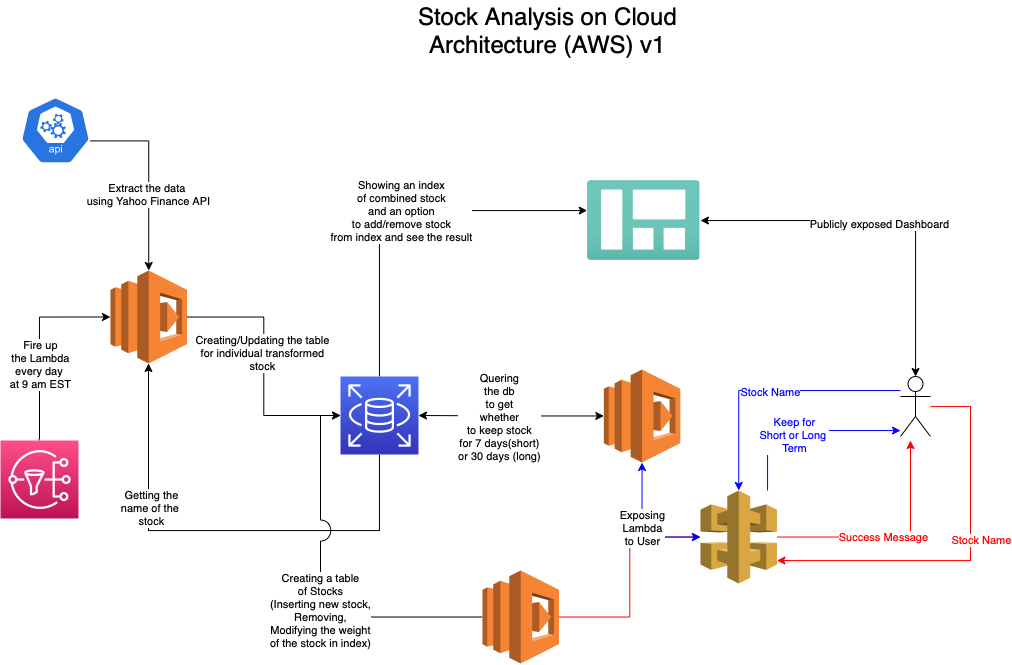

The diagram above was exported from draw.io. Its source (the exported page's mxGraphModel, read from the mxfile embedded in the PNG):
<mxGraphModel dx="1200" dy="827" grid="1" gridSize="10" guides="1" tooltips="1" connect="1" arrows="1" fold="1" page="1" pageScale="1" pageWidth="1100" pageHeight="850" math="0" shadow="0">
  <root>
    <mxCell id="0" />
    <mxCell id="1" parent="0" />
    <mxCell id="amsVjAYnvx_3xlUZQ8g9-3" value="" style="aspect=fixed;html=1;points=[];align=center;image;fontSize=12;image=img/lib/azure2/general/Dashboard.svg;" parent="1" vertex="1">
      <mxGeometry x="616.67" y="190" width="113.33" height="80" as="geometry" />
    </mxCell>
    <mxCell id="amsVjAYnvx_3xlUZQ8g9-6" style="edgeStyle=orthogonalEdgeStyle;rounded=0;orthogonalLoop=1;jettySize=auto;html=1;exitX=0.995;exitY=0.63;exitDx=0;exitDy=0;exitPerimeter=0;" parent="1" source="81UaJMBDz9Utg4wWIZBS-33" target="amsVjAYnvx_3xlUZQ8g9-5" edge="1">
      <mxGeometry relative="1" as="geometry">
        <mxPoint x="120" y="140" as="sourcePoint" />
      </mxGeometry>
    </mxCell>
    <mxCell id="amsVjAYnvx_3xlUZQ8g9-9" value="Extract the data&amp;nbsp;&lt;br&gt;using Yahoo Finance API" style="edgeLabel;html=1;align=center;verticalAlign=middle;resizable=0;points=[];" parent="amsVjAYnvx_3xlUZQ8g9-6" vertex="1" connectable="0">
      <mxGeometry x="0.1901" y="-1" relative="1" as="geometry">
        <mxPoint as="offset" />
      </mxGeometry>
    </mxCell>
    <mxCell id="amsVjAYnvx_3xlUZQ8g9-8" style="edgeStyle=orthogonalEdgeStyle;rounded=0;orthogonalLoop=1;jettySize=auto;html=1;entryX=0;entryY=0.5;entryDx=0;entryDy=0;entryPerimeter=0;" parent="1" source="amsVjAYnvx_3xlUZQ8g9-5" target="amsVjAYnvx_3xlUZQ8g9-13" edge="1">
      <mxGeometry relative="1" as="geometry">
        <mxPoint x="370" y="376.5" as="targetPoint" />
      </mxGeometry>
    </mxCell>
    <mxCell id="amsVjAYnvx_3xlUZQ8g9-14" value="Creating/Updating the table&lt;br&gt;for individual transformed&lt;br&gt;stock" style="edgeLabel;html=1;align=center;verticalAlign=middle;resizable=0;points=[];" parent="amsVjAYnvx_3xlUZQ8g9-8" vertex="1" connectable="0">
      <mxGeometry x="-0.1039" y="-2" relative="1" as="geometry">
        <mxPoint as="offset" />
      </mxGeometry>
    </mxCell>
    <mxCell id="amsVjAYnvx_3xlUZQ8g9-5" value="" style="outlineConnect=0;dashed=0;verticalLabelPosition=bottom;verticalAlign=top;align=center;html=1;shape=mxgraph.aws3.lambda;fillColor=#F58534;gradientColor=none;" parent="1" vertex="1">
      <mxGeometry x="140" y="280" width="76.5" height="93" as="geometry" />
    </mxCell>
    <mxCell id="81UaJMBDz9Utg4wWIZBS-3" style="edgeStyle=orthogonalEdgeStyle;rounded=0;orthogonalLoop=1;jettySize=auto;html=1;jumpStyle=none;jumpSize=11;" edge="1" parent="1" source="amsVjAYnvx_3xlUZQ8g9-13" target="amsVjAYnvx_3xlUZQ8g9-5">
      <mxGeometry relative="1" as="geometry">
        <Array as="points">
          <mxPoint x="409" y="540" />
          <mxPoint x="178" y="540" />
        </Array>
      </mxGeometry>
    </mxCell>
    <mxCell id="81UaJMBDz9Utg4wWIZBS-4" value="Getting the&lt;br&gt;name of the&amp;nbsp;&lt;br&gt;stock" style="edgeLabel;html=1;align=center;verticalAlign=middle;resizable=0;points=[];" vertex="1" connectable="0" parent="81UaJMBDz9Utg4wWIZBS-3">
      <mxGeometry x="0.4911" y="1" relative="1" as="geometry">
        <mxPoint x="3" y="23" as="offset" />
      </mxGeometry>
    </mxCell>
    <mxCell id="81UaJMBDz9Utg4wWIZBS-7" style="edgeStyle=orthogonalEdgeStyle;rounded=0;jumpStyle=none;jumpSize=11;orthogonalLoop=1;jettySize=auto;html=1;" edge="1" parent="1" source="amsVjAYnvx_3xlUZQ8g9-13" target="amsVjAYnvx_3xlUZQ8g9-3">
      <mxGeometry relative="1" as="geometry">
        <mxPoint x="510" y="340" as="targetPoint" />
        <Array as="points">
          <mxPoint x="409" y="220" />
        </Array>
      </mxGeometry>
    </mxCell>
    <mxCell id="81UaJMBDz9Utg4wWIZBS-8" value="Showing an index&lt;br&gt;of combined stock&lt;br&gt;and an option&lt;br&gt;to add/remove stock&lt;br&gt;from index and see the result" style="edgeLabel;html=1;align=center;verticalAlign=middle;resizable=0;points=[];" vertex="1" connectable="0" parent="81UaJMBDz9Utg4wWIZBS-7">
      <mxGeometry x="0.6929" y="1" relative="1" as="geometry">
        <mxPoint x="-129" y="1" as="offset" />
      </mxGeometry>
    </mxCell>
    <mxCell id="amsVjAYnvx_3xlUZQ8g9-13" value="" style="sketch=0;points=[[0,0,0],[0.25,0,0],[0.5,0,0],[0.75,0,0],[1,0,0],[0,1,0],[0.25,1,0],[0.5,1,0],[0.75,1,0],[1,1,0],[0,0.25,0],[0,0.5,0],[0,0.75,0],[1,0.25,0],[1,0.5,0],[1,0.75,0]];outlineConnect=0;fontColor=#232F3E;gradientColor=#4D72F3;gradientDirection=north;fillColor=#3334B9;strokeColor=#ffffff;dashed=0;verticalLabelPosition=top;verticalAlign=bottom;align=center;html=1;fontSize=12;fontStyle=0;aspect=fixed;shape=mxgraph.aws4.resourceIcon;resIcon=mxgraph.aws4.rds;labelPosition=center;" parent="1" vertex="1">
      <mxGeometry x="370" y="386" width="78" height="78" as="geometry" />
    </mxCell>
    <mxCell id="amsVjAYnvx_3xlUZQ8g9-18" style="edgeStyle=orthogonalEdgeStyle;rounded=0;orthogonalLoop=1;jettySize=auto;html=1;entryX=0;entryY=0.5;entryDx=0;entryDy=0;entryPerimeter=0;exitX=0.5;exitY=0;exitDx=0;exitDy=0;exitPerimeter=0;" parent="1" source="81UaJMBDz9Utg4wWIZBS-32" target="amsVjAYnvx_3xlUZQ8g9-5" edge="1">
      <mxGeometry relative="1" as="geometry">
        <mxPoint x="80" y="540.0588235294117" as="sourcePoint" />
      </mxGeometry>
    </mxCell>
    <mxCell id="amsVjAYnvx_3xlUZQ8g9-19" value="Fire up&lt;br&gt;the Lambda&lt;br&gt;every day&amp;nbsp;&lt;br&gt;at 9 am EST" style="edgeLabel;html=1;align=center;verticalAlign=middle;resizable=0;points=[];" parent="amsVjAYnvx_3xlUZQ8g9-18" vertex="1" connectable="0">
      <mxGeometry x="-0.4662" y="-1" relative="1" as="geometry">
        <mxPoint x="-1" y="-25" as="offset" />
      </mxGeometry>
    </mxCell>
    <mxCell id="amsVjAYnvx_3xlUZQ8g9-20" value="Stock Analysis on Cloud &lt;br&gt;Architecture (AWS) v1" style="text;html=1;align=center;verticalAlign=middle;resizable=0;points=[];autosize=1;strokeColor=none;fillColor=none;fontSize=24;" parent="1" vertex="1">
      <mxGeometry x="441.66999999999996" y="10" width="270" height="60" as="geometry" />
    </mxCell>
    <mxCell id="81UaJMBDz9Utg4wWIZBS-5" style="edgeStyle=orthogonalEdgeStyle;rounded=0;orthogonalLoop=1;jettySize=auto;html=1;entryX=0;entryY=0.5;entryDx=0;entryDy=0;entryPerimeter=0;jumpStyle=arc;jumpSize=21;" edge="1" parent="1" source="81UaJMBDz9Utg4wWIZBS-2" target="amsVjAYnvx_3xlUZQ8g9-13">
      <mxGeometry relative="1" as="geometry">
        <Array as="points">
          <mxPoint x="350" y="627" />
          <mxPoint x="350" y="425" />
        </Array>
      </mxGeometry>
    </mxCell>
    <mxCell id="81UaJMBDz9Utg4wWIZBS-6" value="Creating a table&lt;br&gt;of Stocks&lt;br&gt;(Inserting new stock,&lt;br&gt;Removing,&lt;br&gt;Modifying the weight&lt;br&gt;of the stock in index)" style="edgeLabel;html=1;align=center;verticalAlign=middle;resizable=0;points=[];" vertex="1" connectable="0" parent="81UaJMBDz9Utg4wWIZBS-5">
      <mxGeometry x="0.3117" y="1" relative="1" as="geometry">
        <mxPoint y="83" as="offset" />
      </mxGeometry>
    </mxCell>
    <mxCell id="81UaJMBDz9Utg4wWIZBS-27" style="edgeStyle=orthogonalEdgeStyle;rounded=0;jumpStyle=none;jumpSize=11;orthogonalLoop=1;jettySize=auto;html=1;strokeColor=#FF0000;" edge="1" parent="1" source="81UaJMBDz9Utg4wWIZBS-2" target="81UaJMBDz9Utg4wWIZBS-20">
      <mxGeometry relative="1" as="geometry">
        <mxPoint x="740" y="580" as="targetPoint" />
      </mxGeometry>
    </mxCell>
    <mxCell id="81UaJMBDz9Utg4wWIZBS-2" value="" style="outlineConnect=0;dashed=0;verticalLabelPosition=bottom;verticalAlign=top;align=center;html=1;shape=mxgraph.aws3.lambda;fillColor=#F58534;gradientColor=none;" vertex="1" parent="1">
      <mxGeometry x="512" y="580" width="76.5" height="93" as="geometry" />
    </mxCell>
    <mxCell id="81UaJMBDz9Utg4wWIZBS-15" style="edgeStyle=orthogonalEdgeStyle;rounded=0;jumpStyle=none;jumpSize=11;orthogonalLoop=1;jettySize=auto;html=1;strokeColor=#0000FF;" edge="1" parent="1" source="81UaJMBDz9Utg4wWIZBS-11" target="81UaJMBDz9Utg4wWIZBS-20">
      <mxGeometry relative="1" as="geometry">
        <mxPoint x="920.5" y="326.0000000000001" as="sourcePoint" />
        <mxPoint x="780" y="326.0000000000001" as="targetPoint" />
        <Array as="points">
          <mxPoint x="810" y="400" />
          <mxPoint x="810" y="400" />
        </Array>
      </mxGeometry>
    </mxCell>
    <mxCell id="81UaJMBDz9Utg4wWIZBS-16" value="Stock Name" style="edgeLabel;html=1;align=center;verticalAlign=middle;resizable=0;points=[];fontColor=#0000FF;" vertex="1" connectable="0" parent="81UaJMBDz9Utg4wWIZBS-15">
      <mxGeometry x="-0.1011" y="1" relative="1" as="geometry">
        <mxPoint x="-13" as="offset" />
      </mxGeometry>
    </mxCell>
    <mxCell id="81UaJMBDz9Utg4wWIZBS-39" style="edgeStyle=orthogonalEdgeStyle;rounded=0;jumpStyle=arc;jumpSize=21;orthogonalLoop=1;jettySize=auto;html=1;fontColor=#FF0000;startArrow=classic;startFill=1;endArrow=classic;endFill=1;strokeColor=#000000;" edge="1" parent="1" source="81UaJMBDz9Utg4wWIZBS-11" target="amsVjAYnvx_3xlUZQ8g9-3">
      <mxGeometry relative="1" as="geometry">
        <Array as="points">
          <mxPoint x="945" y="230" />
        </Array>
      </mxGeometry>
    </mxCell>
    <mxCell id="81UaJMBDz9Utg4wWIZBS-40" value="Publicly exposed Dashboard" style="edgeLabel;html=1;align=center;verticalAlign=middle;resizable=0;points=[];fontColor=#000000;" vertex="1" connectable="0" parent="81UaJMBDz9Utg4wWIZBS-39">
      <mxGeometry x="0.0392" y="3" relative="1" as="geometry">
        <mxPoint as="offset" />
      </mxGeometry>
    </mxCell>
    <mxCell id="81UaJMBDz9Utg4wWIZBS-11" value="" style="shape=umlActor;verticalLabelPosition=bottom;verticalAlign=top;html=1;outlineConnect=0;shadow=0;" vertex="1" parent="1">
      <mxGeometry x="929.9999999999999" y="386" width="30" height="60" as="geometry" />
    </mxCell>
    <mxCell id="81UaJMBDz9Utg4wWIZBS-26" style="edgeStyle=orthogonalEdgeStyle;rounded=0;jumpStyle=none;jumpSize=11;orthogonalLoop=1;jettySize=auto;html=1;startArrow=classic;startFill=1;" edge="1" parent="1" source="81UaJMBDz9Utg4wWIZBS-19" target="amsVjAYnvx_3xlUZQ8g9-13">
      <mxGeometry relative="1" as="geometry" />
    </mxCell>
    <mxCell id="81UaJMBDz9Utg4wWIZBS-28" value="Quering&lt;br&gt;the db&lt;br&gt;to get&lt;br&gt;whether&lt;br&gt;to keep stock&lt;br&gt;for 7 days(short)&lt;br&gt;or 30 days (long)" style="edgeLabel;html=1;align=center;verticalAlign=middle;resizable=0;points=[];" vertex="1" connectable="0" parent="81UaJMBDz9Utg4wWIZBS-26">
      <mxGeometry x="0.138" y="1" relative="1" as="geometry">
        <mxPoint as="offset" />
      </mxGeometry>
    </mxCell>
    <mxCell id="81UaJMBDz9Utg4wWIZBS-19" value="" style="outlineConnect=0;dashed=0;verticalLabelPosition=bottom;verticalAlign=top;align=center;html=1;shape=mxgraph.aws3.lambda;fillColor=#F58534;gradientColor=none;" vertex="1" parent="1">
      <mxGeometry x="633.34" y="379" width="76.5" height="93" as="geometry" />
    </mxCell>
    <mxCell id="81UaJMBDz9Utg4wWIZBS-21" style="edgeStyle=orthogonalEdgeStyle;rounded=0;jumpStyle=none;jumpSize=11;orthogonalLoop=1;jettySize=auto;html=1;strokeColor=#0000FF;" edge="1" parent="1" source="81UaJMBDz9Utg4wWIZBS-20" target="81UaJMBDz9Utg4wWIZBS-11">
      <mxGeometry relative="1" as="geometry">
        <mxPoint x="797" y="440" as="sourcePoint" />
        <Array as="points">
          <mxPoint x="797" y="440" />
        </Array>
      </mxGeometry>
    </mxCell>
    <mxCell id="81UaJMBDz9Utg4wWIZBS-22" value="Keep for&lt;br&gt;Short or Long&amp;nbsp;&lt;br&gt;Term" style="edgeLabel;html=1;align=center;verticalAlign=middle;resizable=0;points=[];fontColor=#0000FF;" vertex="1" connectable="0" parent="81UaJMBDz9Utg4wWIZBS-21">
      <mxGeometry x="-0.4294" y="-1" relative="1" as="geometry">
        <mxPoint x="25" as="offset" />
      </mxGeometry>
    </mxCell>
    <mxCell id="81UaJMBDz9Utg4wWIZBS-25" value="Exposing&lt;br&gt;Lambda&lt;br&gt;to User" style="edgeStyle=orthogonalEdgeStyle;rounded=0;jumpStyle=none;jumpSize=11;orthogonalLoop=1;jettySize=auto;html=1;startArrow=classic;startFill=1;strokeColor=#0000FF;" edge="1" parent="1" source="81UaJMBDz9Utg4wWIZBS-20" target="81UaJMBDz9Utg4wWIZBS-19">
      <mxGeometry relative="1" as="geometry" />
    </mxCell>
    <mxCell id="81UaJMBDz9Utg4wWIZBS-36" style="edgeStyle=orthogonalEdgeStyle;rounded=0;jumpStyle=arc;jumpSize=21;orthogonalLoop=1;jettySize=auto;html=1;fontColor=#FF0000;startArrow=none;startFill=0;strokeColor=#FF0000;" edge="1" parent="1" source="81UaJMBDz9Utg4wWIZBS-20">
      <mxGeometry relative="1" as="geometry">
        <mxPoint x="940" y="450" as="targetPoint" />
      </mxGeometry>
    </mxCell>
    <mxCell id="81UaJMBDz9Utg4wWIZBS-37" value="Success Message" style="edgeLabel;html=1;align=center;verticalAlign=middle;resizable=0;points=[];fontColor=#FF0000;" vertex="1" connectable="0" parent="81UaJMBDz9Utg4wWIZBS-36">
      <mxGeometry x="-0.0792" relative="1" as="geometry">
        <mxPoint as="offset" />
      </mxGeometry>
    </mxCell>
    <mxCell id="81UaJMBDz9Utg4wWIZBS-20" value="" style="outlineConnect=0;dashed=0;verticalLabelPosition=bottom;verticalAlign=top;align=center;html=1;shape=mxgraph.aws3.api_gateway;fillColor=#D9A741;gradientColor=none;shadow=0;" vertex="1" parent="1">
      <mxGeometry x="730" y="500" width="76.5" height="93" as="geometry" />
    </mxCell>
    <mxCell id="81UaJMBDz9Utg4wWIZBS-30" style="edgeStyle=orthogonalEdgeStyle;rounded=0;jumpStyle=none;jumpSize=11;orthogonalLoop=1;jettySize=auto;html=1;strokeColor=#FF0000;" edge="1" parent="1" source="81UaJMBDz9Utg4wWIZBS-11" target="81UaJMBDz9Utg4wWIZBS-20">
      <mxGeometry relative="1" as="geometry">
        <mxPoint x="965" y="580" as="sourcePoint" />
        <mxPoint x="820" y="610" as="targetPoint" />
        <Array as="points">
          <mxPoint x="1000" y="416" />
          <mxPoint x="1000" y="570" />
        </Array>
      </mxGeometry>
    </mxCell>
    <mxCell id="81UaJMBDz9Utg4wWIZBS-31" value="Stock Name" style="edgeLabel;html=1;align=center;verticalAlign=middle;resizable=0;points=[];fontColor=#FF0000;" vertex="1" connectable="0" parent="81UaJMBDz9Utg4wWIZBS-30">
      <mxGeometry x="-0.1011" y="1" relative="1" as="geometry">
        <mxPoint x="9" y="-1" as="offset" />
      </mxGeometry>
    </mxCell>
    <mxCell id="81UaJMBDz9Utg4wWIZBS-32" value="" style="sketch=0;points=[[0,0,0],[0.25,0,0],[0.5,0,0],[0.75,0,0],[1,0,0],[0,1,0],[0.25,1,0],[0.5,1,0],[0.75,1,0],[1,1,0],[0,0.25,0],[0,0.5,0],[0,0.75,0],[1,0.25,0],[1,0.5,0],[1,0.75,0]];outlineConnect=0;fontColor=#232F3E;gradientColor=#FF4F8B;gradientDirection=north;fillColor=#BC1356;strokeColor=#ffffff;dashed=0;verticalLabelPosition=bottom;verticalAlign=top;align=center;html=1;fontSize=12;fontStyle=0;aspect=fixed;shape=mxgraph.aws4.resourceIcon;resIcon=mxgraph.aws4.sns;shadow=0;" vertex="1" parent="1">
      <mxGeometry x="30" y="450" width="78" height="78" as="geometry" />
    </mxCell>
    <mxCell id="81UaJMBDz9Utg4wWIZBS-33" value="" style="sketch=0;html=1;dashed=0;whitespace=wrap;fillColor=#2875E2;strokeColor=#ffffff;points=[[0.005,0.63,0],[0.1,0.2,0],[0.9,0.2,0],[0.5,0,0],[0.995,0.63,0],[0.72,0.99,0],[0.5,1,0],[0.28,0.99,0]];shape=mxgraph.kubernetes.icon;prIcon=api;shadow=0;fontColor=#FF0000;" vertex="1" parent="1">
      <mxGeometry x="50" y="100" width="70" height="80" as="geometry" />
    </mxCell>
  </root>
</mxGraphModel>